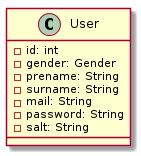

The diagram above was rendered by PlantUML. Its source (embedded in the PNG):
@startuml

    class User {
        [[../../../de/elmma/model/User.html]]
        -id: int
        -gender: Gender
        -prename: String
        -surname: String
        -mail: String
        -password: String
        -salt: String
    }

@enduml